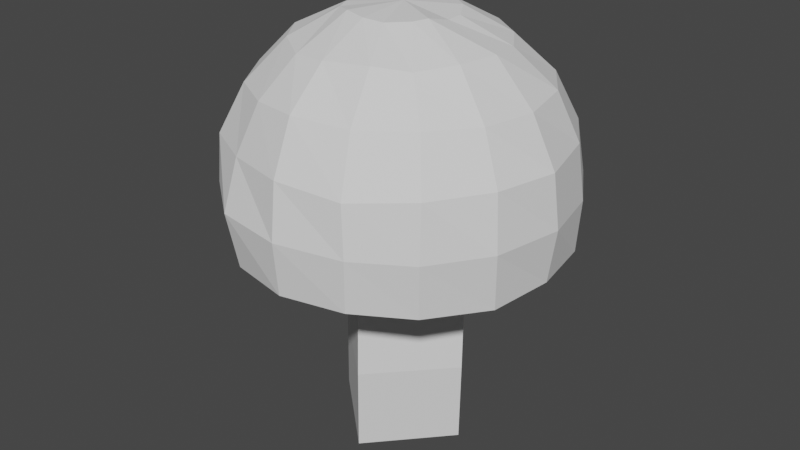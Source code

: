 # Source: mushroomsmalldetailed.blend  (saved by Blender 2.92.15; exported with 4.5.12 LTS)
import bpy
from mathutils import Matrix  # noqa: F401  (used for matrix-valued properties, if any)

bpy.ops.wm.read_factory_settings(use_empty=True)
scene = bpy.context.scene
scene.name = 'Scene'

# ---- collections
col_collection = bpy.data.collections.new('Collection'); scene.collection.children.link(col_collection)
col_collection_2 = bpy.data.collections.new('Collection 2'); scene.collection.children.link(col_collection_2)
col_collection_2_1 = bpy.data.collections.new('Collection 2 1'); col_collection_2.children.link(col_collection_2_1)

# ---- world
world_world = bpy.data.worlds.new('World'); scene.world = world_world
world_world.use_nodes = True; world_world.node_tree.nodes.clear()
_N = world_world.node_tree.nodes; _L = world_world.node_tree.links
n0 = _N.new('ShaderNodeOutputWorld'); n0.name = 'World Output'; n0.location = (300, 300)
n1 = _N.new('ShaderNodeBackground'); n1.name = 'Background'; n1.location = (10, 300)
n1.inputs[0].default_value = (0.05088, 0.05088, 0.05088, 1.0)
_L.new(n1.outputs[0], n0.inputs[0])
n0.is_active_output = True
world_world.color = (0.05088, 0.05088, 0.05088)
world_world.use_sun_shadow = False
world_world.sun_shadow_jitter_overblur = 0.0

# ---- meshes
me_sphere = bpy.data.meshes.new('Sphere')
me_sphere.from_pydata([(0.01157, 0.4979, -4.33), (0.01327, 0.8273, -5.019), (0.01997, 0.7943, -5.29), (0.09866, 0.2522, -4.212), (0.1883, 0.4673, -4.34), (0.2607, 0.6258, -4.507), (0.31, 0.7466, -4.773), (0.3331, 0.7843, -5.022), (0.3228, 0.74, -5.273), (0.1948, 0.1843, -4.212), (0.3687, 0.3275, -4.335), (0.4983, 0.4818, -4.523), (0.5821, 0.5684, -4.759), (0.6146, 0.595, -5.022), (0.5788, 0.5766, -5.29), (0.2537, 0.08383, -4.225), (0.473, 0.1722, -4.341), (0.6549, 0.2545, -4.517), (0.7479, 0.3093, -4.754), (0.7871, 0.3101, -5.02), (0.7653, 0.3131, -5.283), (0.2569, -0.0002673, -4.227), (0.508, -0.003041, -4.325), (0.7044, -0.007252, -4.528), (0.8357, -0.02319, -4.755), (0.8606, -0.007329, -5.019), (0.8207, -0.005769, -5.284), (0.2386, -0.113, -4.199), (0.4697, -0.1988, -4.325), (0.6554, -0.2745, -4.523), (0.7582, -0.3167, -4.758), (0.788, -0.3431, -5.024), (0.7669, -0.3131, -5.301), (0.2074, -0.1803, -4.203), (0.3618, -0.3638, -4.338), (0.4994, -0.4863, -4.516), (0.5838, -0.5818, -4.761), (0.5997, -0.6111, -5.027), (0.5813, -0.5879, -5.292), (0.1095, -0.2492, -4.21), (0.214, -0.455, -4.32), (0.273, -0.6436, -4.52), (0.3266, -0.7645, -4.775), (0.3504, -0.7828, -5.019), (0.3337, -0.7648, -5.276), (0.01632, -0.2712, -4.201), (-0.003251, -0.5003, -4.332), (-0.0001274, -0.7011, -4.508), (0.008779, -0.8168, -4.753), (0.02396, -0.8601, -5.015), (0.01695, -0.8294, -5.281), (-0.09502, -0.2443, -4.195), (-0.174, -0.4797, -4.345), (-0.2412, -0.645, -4.523), (-0.3015, -0.7343, -4.76), (-0.3191, -0.8087, -5.008), (-0.3012, -0.7584, -5.286), (-0.189, -0.188, -4.209), (-0.3467, -0.3599, -4.332), (-0.4831, -0.5008, -4.532), (-0.5655, -0.5914, -4.766), (-0.5805, -0.6018, -5.005), (-0.5524, -0.5792, -5.289), (0.01637, -0.004605, -4.184), (-0.2189, -0.114, -4.206), (-0.4649, -0.1894, -4.334), (-0.6279, -0.2655, -4.522), (-0.7334, -0.3041, -4.762), (-0.776, -0.324, -5.015), (-0.7301, -0.3027, -5.286), (-0.2457, 0.003601, -4.218), (-0.4925, -0.01846, -4.348), (-0.6735, -0.00132, -4.519), (-0.8006, -0.01419, -4.756), (-0.8519, -0.008119, -5.015), (-0.8041, 0.01191, -5.286), (-0.247, 0.0959, -4.211), (-0.4619, 0.1948, -4.314), (-0.639, 0.2503, -4.518), (-0.739, 0.3144, -4.754), (-0.7758, 0.3042, -5.029), (-0.7398, 0.3044, -5.284), (-0.1571, 0.1901, -4.205), (-0.3436, 0.3502, -4.331), (-0.4881, 0.4751, -4.528), (-0.5851, 0.5581, -4.755), (-0.594, 0.6049, -5.03), (-0.5494, 0.55, -5.283), (-0.08959, 0.2324, -4.207), (-0.1744, 0.4652, -4.329), (-0.2584, 0.6301, -4.519), (-0.2966, 0.7645, -4.761), (-0.3171, 0.7866, -5.02), (-0.3072, 0.7443, -5.289), (0.009186, 0.2644, -4.211), (0.008621, 0.6778, -4.518), (0.009624, 0.7893, -4.761)], [], [(96, 6, 5, 95), (94, 3, 63), (1, 7, 6, 96), (0, 4, 3, 94), (2, 8, 7, 1), (95, 5, 4, 0), (3, 9, 63), (7, 13, 12, 6), (4, 10, 9, 3), (8, 14, 13, 7), (5, 11, 10, 4), (6, 12, 11, 5), (12, 18, 17, 11), (9, 15, 63), (13, 19, 18, 12), (10, 16, 15, 9), (14, 20, 19, 13), (11, 17, 16, 10), (17, 23, 22, 16), (18, 24, 23, 17), (15, 21, 63), (19, 25, 24, 18), (16, 22, 21, 15), (20, 26, 25, 19), (26, 32, 31, 25), (23, 29, 28, 22), (24, 30, 29, 23), (21, 27, 63), (25, 31, 30, 24), (22, 28, 27, 21), (28, 34, 33, 27), (32, 38, 37, 31), (29, 35, 34, 28), (30, 36, 35, 29), (27, 33, 63), (31, 37, 36, 30), (37, 43, 42, 36), (34, 40, 39, 33), (38, 44, 43, 37), (35, 41, 40, 34), (36, 42, 41, 35), (33, 39, 63), (42, 48, 47, 41), (39, 45, 63), (43, 49, 48, 42), (40, 46, 45, 39), (44, 50, 49, 43), (41, 47, 46, 40), (48, 54, 53, 47), (45, 51, 63), (49, 55, 54, 48), (46, 52, 51, 45), (50, 56, 55, 49), (47, 53, 52, 46), (53, 59, 58, 52), (54, 60, 59, 53), (51, 57, 63), (55, 61, 60, 54), (52, 58, 57, 51), (56, 62, 61, 55), (62, 69, 68, 61), (59, 66, 65, 58), (60, 67, 66, 59), (57, 64, 63), (61, 68, 67, 60), (58, 65, 64, 57), (68, 74, 73, 67), (65, 71, 70, 64), (69, 75, 74, 68), (66, 72, 71, 65), (67, 73, 72, 66), (64, 70, 63), (70, 76, 63), (74, 80, 79, 73), (71, 77, 76, 70), (75, 81, 80, 74), (72, 78, 77, 71), (73, 79, 78, 72), (79, 85, 84, 78), (76, 82, 63), (80, 86, 85, 79), (77, 83, 82, 76), (81, 87, 86, 80), (78, 84, 83, 77), (85, 91, 90, 84), (82, 88, 63), (86, 92, 91, 85), (83, 89, 88, 82), (87, 93, 92, 86), (84, 90, 89, 83), (93, 2, 1, 92), (90, 95, 0, 89), (91, 96, 95, 90), (88, 94, 63), (92, 1, 96, 91), (89, 0, 94, 88), (87, 81, 75, 69, 62, 56, 50, 44, 38, 32, 26, 20, 14, 8, 2, 93)])
_uv = me_sphere.uv_layers.new(name='UVMap')
_uv.uv.foreach_set('vector', [0.75, 0.6, 0.6875, 0.6, 0.6875, 0.7, 0.75, 0.7, 0.75, 0.9, 0.6875, 0.9, 0.7188, 1.0, 0.75, 0.5, 0.6875, 0.5, 0.6875, 0.6, 0.75, 0.6, 0.75, 0.8, 0.6875, 0.8, 0.6875, 0.9, 0.75, 0.9, 0.75, 0.4, 0.6875, 0.4, 0.6875, 0.5, 0.75, 0.5, 0.75, 0.7, 0.6875, 0.7, 0.6875, 0.8, 0.75, 0.8, 0.6875, 0.9, 0.625, 0.9, 0.6562, 1.0, 0.6875, 0.5, 0.625, 0.5, 0.625, 0.6, 0.6875, 0.6, 0.6875, 0.8, 0.625, 0.8, 0.625, 0.9, 0.6875, 0.9, 0.6875, 0.4, 0.625, 0.4, 0.625, 0.5, 0.6875, 0.5, 0.6875, 0.7, 0.625, 0.7, 0.625, 0.8, 0.6875, 0.8, 0.6875, 0.6, 0.625, 0.6, 0.625, 0.7, 0.6875, 0.7, 0.625, 0.6, 0.5625, 0.6, 0.5625, 0.7, 0.625, 0.7, 0.625, 0.9, 0.5625, 0.9, 0.5937, 1.0, 0.625, 0.5, 0.5625, 0.5, 0.5625, 0.6, 0.625, 0.6, 0.625, 0.8, 0.5625, 0.8, 0.5625, 0.9, 0.625, 0.9, 0.625, 0.4, 0.5625, 0.4, 0.5625, 0.5, 0.625, 0.5, 0.625, 0.7, 0.5625, 0.7, 0.5625, 0.8, 0.625, 0.8, 0.5625, 0.7, 0.5, 0.7, 0.5, 0.8, 0.5625, 0.8, 0.5625, 0.6, 0.5, 0.6, 0.5, 0.7, 0.5625, 0.7, 0.5625, 0.9, 0.5, 0.9, 0.5312, 1.0, 0.5625, 0.5, 0.5, 0.5, 0.5, 0.6, 0.5625, 0.6, 0.5625, 0.8, 0.5, 0.8, 0.5, 0.9, 0.5625, 0.9, 0.5625, 0.4, 0.5, 0.4, 0.5, 0.5, 0.5625, 0.5, 0.5, 0.4, 0.4375, 0.4, 0.4375, 0.5, 0.5, 0.5, 0.5, 0.7, 0.4375, 0.7, 0.4375, 0.8, 0.5, 0.8, 0.5, 0.6, 0.4375, 0.6, 0.4375, 0.7, 0.5, 0.7, 0.5, 0.9, 0.4375, 0.9, 0.4687, 1.0, 0.5, 0.5, 0.4375, 0.5, 0.4375, 0.6, 0.5, 0.6, 0.5, 0.8, 0.4375, 0.8, 0.4375, 0.9, 0.5, 0.9, 0.4375, 0.8, 0.375, 0.8, 0.375, 0.9, 0.4375, 0.9, 0.4375, 0.4, 0.375, 0.4, 0.375, 0.5, 0.4375, 0.5, 0.4375, 0.7, 0.375, 0.7, 0.375, 0.8, 0.4375, 0.8, 0.4375, 0.6, 0.375, 0.6, 0.375, 0.7, 0.4375, 0.7, 0.4375, 0.9, 0.375, 0.9, 0.4062, 1.0, 0.4375, 0.5, 0.375, 0.5, 0.375, 0.6, 0.4375, 0.6, 0.375, 0.5, 0.3125, 0.5, 0.3125, 0.6, 0.375, 0.6, 0.375, 0.8, 0.3125, 0.8, 0.3125, 0.9, 0.375, 0.9, 0.375, 0.4, 0.3125, 0.4, 0.3125, 0.5, 0.375, 0.5, 0.375, 0.7, 0.3125, 0.7, 0.3125, 0.8, 0.375, 0.8, 0.375, 0.6, 0.3125, 0.6, 0.3125, 0.7, 0.375, 0.7, 0.375, 0.9, 0.3125, 0.9, 0.3437, 1.0, 0.3125, 0.6, 0.25, 0.6, 0.25, 0.7, 0.3125, 0.7, 0.3125, 0.9, 0.25, 0.9, 0.2812, 1.0, 0.3125, 0.5, 0.25, 0.5, 0.25, 0.6, 0.3125, 0.6, 0.3125, 0.8, 0.25, 0.8, 0.25, 0.9, 0.3125, 0.9, 0.3125, 0.4, 0.25, 0.4, 0.25, 0.5, 0.3125, 0.5, 0.3125, 0.7, 0.25, 0.7, 0.25, 0.8, 0.3125, 0.8, 0.25, 0.6, 0.1875, 0.6, 0.1875, 0.7, 0.25, 0.7, 0.25, 0.9, 0.1875, 0.9, 0.2187, 1.0, 0.25, 0.5, 0.1875, 0.5, 0.1875, 0.6, 0.25, 0.6, 0.25, 0.8, 0.1875, 0.8, 0.1875, 0.9, 0.25, 0.9, 0.25, 0.4, 0.1875, 0.4, 0.1875, 0.5, 0.25, 0.5, 0.25, 0.7, 0.1875, 0.7, 0.1875, 0.8, 0.25, 0.8, 0.1875, 0.7, 0.125, 0.7, 0.125, 0.8, 0.1875, 0.8, 0.1875, 0.6, 0.125, 0.6, 0.125, 0.7, 0.1875, 0.7, 0.1875, 0.9, 0.125, 0.9, 0.1563, 1.0, 0.1875, 0.5, 0.125, 0.5, 0.125, 0.6, 0.1875, 0.6, 0.1875, 0.8, 0.125, 0.8, 0.125, 0.9, 0.1875, 0.9, 0.1875, 0.4, 0.125, 0.4, 0.125, 0.5, 0.1875, 0.5, 0.125, 0.4, 0.0625, 0.4, 0.0625, 0.5, 0.125, 0.5, 0.125, 0.7, 0.0625, 0.7, 0.0625, 0.8, 0.125, 0.8, 0.125, 0.6, 0.0625, 0.6, 0.0625, 0.7, 0.125, 0.7, 0.125, 0.9, 0.0625, 0.9, 0.09375, 1.0, 0.125, 0.5, 0.0625, 0.5, 0.0625, 0.6, 0.125, 0.6, 0.125, 0.8, 0.0625, 0.8, 0.0625, 0.9, 0.125, 0.9, 0.0625, 0.5, 0.0, 0.5, 0.0, 0.6, 0.0625, 0.6, 0.0625, 0.8, 2.98e-08, 0.8, 1.192e-07, 0.9, 0.0625, 0.9, 0.0625, 0.4, 0.0, 0.4, 0.0, 0.5, 0.0625, 0.5, 0.0625, 0.7, 0.0, 0.7, 2.98e-08, 0.8, 0.0625, 0.8, 0.0625, 0.6, 0.0, 0.6, 0.0, 0.7, 0.0625, 0.7, 0.0625, 0.9, 1.192e-07, 0.9, 0.03125, 1.0, 1.0, 0.9, 0.9375, 0.9, 0.9688, 1.0, 1.0, 0.5, 0.9375, 0.5, 0.9375, 0.6, 1.0, 0.6, 1.0, 0.8, 0.9375, 0.8, 0.9375, 0.9, 1.0, 0.9, 1.0, 0.4, 0.9375, 0.4, 0.9375, 0.5, 1.0, 0.5, 1.0, 0.7, 0.9375, 0.7, 0.9375, 0.8, 1.0, 0.8, 1.0, 0.6, 0.9375, 0.6, 0.9375, 0.7, 1.0, 0.7, 0.9375, 0.6, 0.875, 0.6, 0.875, 0.7, 0.9375, 0.7, 0.9375, 0.9, 0.875, 0.9, 0.9063, 1.0, 0.9375, 0.5, 0.875, 0.5, 0.875, 0.6, 0.9375, 0.6, 0.9375, 0.8, 0.875, 0.8, 0.875, 0.9, 0.9375, 0.9, 0.9375, 0.4, 0.875, 0.4, 0.875, 0.5, 0.9375, 0.5, 0.9375, 0.7, 0.875, 0.7, 0.875, 0.8, 0.9375, 0.8, 0.875, 0.6, 0.8125, 0.6, 0.8125, 0.7, 0.875, 0.7, 0.875, 0.9, 0.8125, 0.9, 0.8438, 1.0, 0.875, 0.5, 0.8125, 0.5, 0.8125, 0.6, 0.875, 0.6, 0.875, 0.8, 0.8125, 0.8, 0.8125, 0.9, 0.875, 0.9, 0.875, 0.4, 0.8125, 0.4, 0.8125, 0.5, 0.875, 0.5, 0.875, 0.7, 0.8125, 0.7, 0.8125, 0.8, 0.875, 0.8, 0.8125, 0.4, 0.75, 0.4, 0.75, 0.5, 0.8125, 0.5, 0.8125, 0.7, 0.75, 0.7, 0.75, 0.8, 0.8125, 0.8, 0.8125, 0.6, 0.75, 0.6, 0.75, 0.7, 0.8125, 0.7, 0.8125, 0.9, 0.75, 0.9, 0.7813, 1.0, 0.8125, 0.5, 0.75, 0.5, 0.75, 0.6, 0.8125, 0.6, 0.8125, 0.8, 0.75, 0.8, 0.75, 0.9, 0.8125, 0.9, 0.875, 0.4, 0.9375, 0.4, 0.0, 0.4, 0.0625, 0.4, 0.125, 0.4, 0.1875, 0.4, 0.25, 0.4, 0.3125, 0.4, 0.375, 0.4, 0.4375, 0.4, 0.5, 0.4, 0.5625, 0.4, 0.625, 0.4, 0.6875, 0.4, 0.75, 0.4, 0.8125, 0.4])
me_sphere.use_remesh_fix_poles = True
me_sphere.use_remesh_preserve_attributes = False
me_sphere.use_mirror_vertex_groups = False
me_sphere.update()
me_cube_001 = bpy.data.meshes.new('Cube.001')
me_cube_001.from_pydata([(0.00863, -0.005634, -0.4251), (0.0138, -0.002158, 1.254), (0.0164, -0.0003033, 0.4183), (0.02069, -0.03879, 0.8402), (0.02993, -0.02505, -0.01298)], [(3, 1), (4, 2), (2, 3), (0, 4)], [])
_uv = me_cube_001.uv_layers.new(name='UVMap')
_uv.uv.foreach_set('vector', [])
me_cube_001.use_remesh_fix_poles = True
me_cube_001.use_remesh_preserve_attributes = False
me_cube_001.use_mirror_vertex_groups = False
me_cube_001.update()

# ---- objects
ob_sphere = bpy.data.objects.new('Sphere', me_sphere)
ob_cube = bpy.data.objects.new('Cube', me_cube_001)

# ---- transforms, parenting, visibility, modifiers, constraints
ob_sphere.location = (0.0, 0.0, 6.2)
ob_sphere.lineart.crease_threshold = 0.0
ob_cube.location = (0.0, 0.0, 0.3)
ob_cube.lineart.crease_threshold = 0.0
_m = ob_cube.modifiers.new('Skin', 'SKIN')
_m.use_x_symmetry = False

# ---- collection membership
col_collection.objects.link(ob_sphere)
col_collection_2_1.objects.link(ob_cube)

# ---- scene / render settings (as saved in the file)
scene.frame_start = 1; scene.frame_end = 250; scene.frame_set(1)
scene.render.engine = 'BLENDER_EEVEE_NEXT'
scene.cycles.use_denoising = False
scene.cycles.samples = 128
scene.cycles.sampling_pattern = 'TABULATED_SOBOL'
scene.cycles.use_adaptive_sampling = False
scene.cycles.use_light_tree = False
scene.view_settings.view_transform = 'Filmic'
bpy.context.view_layer.update()

# ---- added for rendering (the .blend has no active camera and no usable light): camera, sun
cam_auto = bpy.data.cameras.new('AutoCamera')
cam_auto.lens = 50.0
cam_auto.sensor_width = 36.0
cam_auto.clip_end = 1000.0
ob_auto_camera = bpy.data.objects.new('AutoCamera', cam_auto)
scene.collection.objects.link(ob_auto_camera)
ob_auto_camera.location = (3.00028, -3.61155, 3.328)
ob_auto_camera.rotation_euler = (1.09748, -7.21219e-08, 0.694738)
scene.camera = ob_auto_camera
light_auto_sun = bpy.data.lights.new('AutoSun', 'SUN')
light_auto_sun.energy = 3.0
light_auto_sun.angle = 0.0523599
ob_auto_sun = bpy.data.objects.new('AutoSun', light_auto_sun)
scene.collection.objects.link(ob_auto_sun)
ob_auto_sun.rotation_euler = (0.872665, 0.174533, 0.523599)
bpy.context.view_layer.update()
